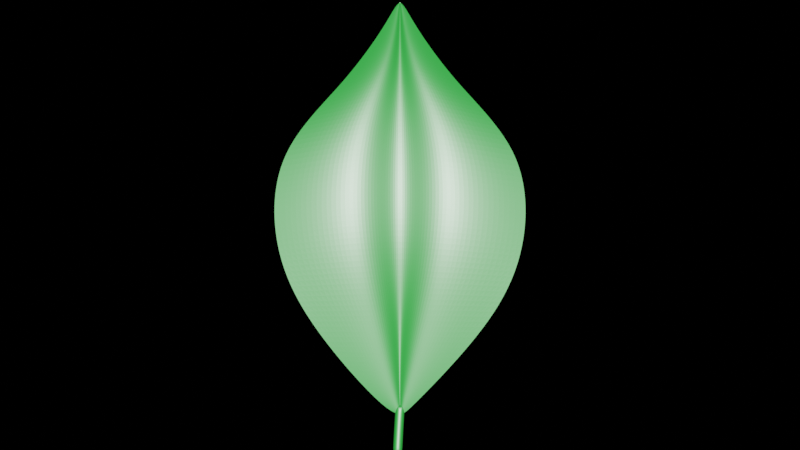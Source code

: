 # Source: Folha.blend  (saved by Blender 2.91.10; exported with 4.5.12 LTS)
import bpy
from mathutils import Matrix  # noqa: F401  (used for matrix-valued properties, if any)

bpy.ops.wm.read_factory_settings(use_empty=True)
scene = bpy.context.scene
scene.name = 'Scene'

# ---- collections
col_collection = bpy.data.collections.new('Collection'); scene.collection.children.link(col_collection)

# ---- materials (node trees are filled in below, after node groups)
mat_materiais = bpy.data.materials.new('Materiais')

# ---- material node trees
mat_materiais.use_nodes = True; mat_materiais.node_tree.nodes.clear()
_N = mat_materiais.node_tree.nodes; _L = mat_materiais.node_tree.links
n0 = _N.new('ShaderNodeBsdfPrincipled'); n0.name = 'Principled BSDF'; n0.location = (10, 300)
n0.distribution = 'GGX'
n0.subsurface_method = 'BURLEY'
n0.inputs[0].default_value = (0.0002543, 0.05221, 0.002969, 1.0)
n0.inputs[3].default_value = 1.45
n0.inputs[27].default_value = (0.0, 0.0, 0.0, 1.0)
n0.inputs[28].default_value = 1.0
n1 = _N.new('ShaderNodeOutputMaterial'); n1.name = 'Material Output'; n1.location = (300, 300)
_L.new(n0.outputs[0], n1.inputs[0])
n1.is_active_output = True

# ---- world
world_world = bpy.data.worlds.new('World'); scene.world = world_world
world_world.use_nodes = True; world_world.node_tree.nodes.clear()
_N = world_world.node_tree.nodes; _L = world_world.node_tree.links
n0 = _N.new('ShaderNodeOutputWorld'); n0.name = 'World Output'; n0.location = (300, 300)
n1 = _N.new('ShaderNodeBackground'); n1.name = 'Background'; n1.location = (10, 300)
n2 = _N.new('ShaderNodeRGB'); n2.name = 'RGB'; n2.location = (-190, 280)
n2.outputs[0].default_value = (0.0, 0.0, 0.0, 1.0)
_L.new(n1.outputs[0], n0.inputs[0])
_L.new(n2.outputs[0], n1.inputs[0])
n0.is_active_output = True
world_world.color = (0.05088, 0.05088, 0.05088)
world_world.use_sun_shadow = False
world_world.sun_shadow_jitter_overblur = 0.0

# ---- cameras
cam_c_mera = bpy.data.cameras.new('Câmera')

# ---- lights
light_sun = bpy.data.lights.new('Sun', 'SUN')
light_sun.transmission_factor = 0.0
light_sun.energy = 30.0
light_sun.shadow_soft_size = 0.125

# ---- meshes
me_plano = bpy.data.meshes.new('Plano')
me_plano.from_pydata([(2.16, -0.3965, 0.5063), (2.114, 1.243, 0.5179), (0.9148, 2.393, 0.4564), (1.546, -1.69, 0.393), (0.6654, -0.208, 0.9087), (0.6424, 1.426, 0.9087), (0.156, 2.646, 0.6397), (0.193, -1.704, 0.4917), (1.648e-09, -0.208, 0.4225), (-2.16, -0.3965, 0.5063), (1.573e-09, 1.426, 0.4225), (-2.114, 1.243, 0.5179), (-9.091e-10, 2.782, 0.2752), (-0.9148, 2.393, 0.4564), (-6.35e-12, 3.955, 0.01799), (-6.35e-12, 3.955, 0.01799), (-0.001331, -1.716, 0.05159), (-1.546, -1.69, 0.393), (0.02427, -3.284, 0.01935), (0.02427, -3.284, 0.01935), (-0.6654, -0.208, 0.9087), (-0.6424, 1.426, 0.9087), (-0.156, 2.646, 0.6397), (-6.35e-12, 3.955, 0.01799), (-0.1948, -1.707, 0.488), (0.02427, -3.284, 0.01935), (0.02427, -3.284, 0.01935), (-0.008872, -3.193, 0.03904), (0.1281, -3.204, 0.06457), (0.003962, -3.194, 0.06947), (-0.3008, -3.156, 0.06135), (-0.02174, -3.194, 0.06947), (0.171, 3.523, 0.1664), (-1.751e-10, 3.625, 0.09452), (0.02915, 3.573, 0.1824), (-0.171, 3.523, 0.1664), (-0.02915, 3.573, 0.1824), (0.008323, -3.086, 0.09506), (-0.03939, -3.897, 0.09485), (0.02389, -3.086, 0.09352), (-0.02395, -3.897, 0.09333), (0.03886, -3.086, 0.08898), (-0.009096, -3.897, 0.08882), (0.05266, -3.086, 0.08161), (0.00459, -3.897, 0.08151), (0.06475, -3.086, 0.07168), (0.01659, -3.897, 0.07166), (0.07468, -3.086, 0.05959), (0.02643, -3.897, 0.05967), (0.08205, -3.086, 0.04579), (0.03375, -3.897, 0.04598), (0.0866, -3.086, 0.03082), (0.03825, -3.897, 0.03113), (0.08814, -3.086, 0.01525), (0.03978, -3.897, 0.01568), (0.08662, -3.086, -0.0003428), (0.03828, -3.897, 0.0002166), (0.08211, -3.086, -0.01535), (0.0338, -3.898, -0.01468), (0.07476, -3.085, -0.02921), (0.02652, -3.898, -0.02843), (0.06486, -3.085, -0.04139), (0.0167, -3.898, -0.04052), (0.05278, -3.085, -0.05143), (0.004716, -3.898, -0.05048), (0.03897, -3.084, -0.05892), (-0.008983, -3.898, -0.05792), (0.02396, -3.084, -0.06359), (-0.02388, -3.898, -0.06256), (0.008323, -3.083, -0.06524), (-0.03939, -3.899, -0.0642), (-0.007313, -3.084, -0.06359), (-0.05491, -3.898, -0.06256), (-0.02232, -3.084, -0.05892), (-0.0698, -3.898, -0.05792), (-0.03613, -3.085, -0.05143), (-0.0835, -3.898, -0.05048), (-0.04822, -3.085, -0.04139), (-0.09548, -3.898, -0.04052), (-0.05812, -3.085, -0.02921), (-0.1053, -3.898, -0.02843), (-0.06546, -3.086, -0.01535), (-0.1126, -3.898, -0.01468), (-0.06998, -3.086, -0.0003427), (-0.1171, -3.897, 0.0002167), (-0.07149, -3.086, 0.01525), (-0.1186, -3.897, 0.01568), (-0.06995, -3.086, 0.03082), (-0.117, -3.897, 0.03113), (-0.06541, -3.086, 0.04579), (-0.1125, -3.897, 0.04598), (-0.05803, -3.086, 0.05959), (-0.1052, -3.897, 0.05967), (-0.04811, -3.086, 0.07168), (-0.09537, -3.897, 0.07166), (-0.03602, -3.086, 0.08161), (-0.08337, -3.897, 0.08151), (-0.02222, -3.086, 0.08898), (-0.06968, -3.897, 0.08882), (-0.007246, -3.086, 0.09352), (-0.05483, -3.897, 0.09333), (-0.03939, -3.844, 0.09485), (-0.02395, -3.844, 0.09333), (-0.009096, -3.844, 0.08882), (0.00459, -3.844, 0.08151), (0.01659, -3.844, 0.07166), (0.02643, -3.844, 0.05967), (0.03375, -3.844, 0.04598), (0.03825, -3.844, 0.03113), (0.03978, -3.844, 0.01568), (0.03828, -3.844, 0.0002166), (0.0338, -3.844, -0.01468), (0.02652, -3.844, -0.02843), (0.0167, -3.845, -0.04052), (0.004716, -3.845, -0.05048), (-0.008983, -3.845, -0.05792), (-0.02388, -3.845, -0.06256), (-0.03939, -3.845, -0.0642), (-0.05491, -3.845, -0.06256), (-0.0698, -3.845, -0.05792), (-0.0835, -3.845, -0.05048), (-0.09548, -3.845, -0.04052), (-0.1053, -3.844, -0.02843), (-0.1126, -3.844, -0.01468), (-0.1171, -3.844, 0.0002167), (-0.1186, -3.844, 0.01568), (-0.117, -3.844, 0.03113), (-0.1125, -3.844, 0.04598), (-0.1052, -3.844, 0.05967), (-0.09537, -3.844, 0.07166), (-0.08337, -3.844, 0.08151), (-0.06968, -3.844, 0.08882), (-0.05483, -3.844, 0.09333), (0.009188, -3.236, 0.09333), (0.02404, -3.236, 0.08882), (0.03772, -3.236, 0.08151), (0.04972, -3.236, 0.07166), (0.05956, -3.236, 0.05967), (0.06688, -3.236, 0.04598), (0.07139, -3.236, 0.03113), (0.07291, -3.236, 0.01568), (0.07141, -3.235, 0.0002167), (0.06694, -3.235, -0.01468), (0.05966, -3.235, -0.02843), (0.04984, -3.235, -0.04052), (0.03785, -3.234, -0.05048), (0.02415, -3.234, -0.05792), (0.009259, -3.234, -0.06256), (-0.006256, -3.233, -0.0642), (-0.02177, -3.234, -0.06256), (-0.03666, -3.234, -0.05792), (-0.05036, -3.234, -0.05048), (-0.06235, -3.235, -0.04052), (-0.07217, -3.235, -0.02843), (-0.07945, -3.235, -0.01468), (-0.08393, -3.235, 0.0002167), (-0.08543, -3.236, 0.01568), (-0.0839, -3.236, 0.03113), (-0.07939, -3.236, 0.04598), (-0.07208, -3.236, 0.05967), (-0.06223, -3.236, 0.07166), (-0.05024, -3.236, 0.08151), (-0.03655, -3.236, 0.08882), (-0.0217, -3.236, 0.09333), (-0.006256, -3.236, 0.09485)], [(25, 26)], [(4, 0, 1, 5), (5, 1, 2, 6), (34, 32, 15, 23), (4, 8, 16, 7), (29, 27, 18, 25), (28, 29, 25, 19), (0, 4, 7, 3), (33, 34, 23, 14), (10, 5, 6, 12), (8, 4, 5, 10), (20, 21, 11, 9), (21, 22, 13, 11), (36, 23, 15, 35), (20, 24, 16, 8), (31, 25, 18, 27), (30, 19, 25, 31), (9, 17, 24, 20), (33, 14, 23, 36), (10, 12, 22, 21), (8, 10, 21, 20), (17, 30, 31, 24), (24, 31, 27, 16), (3, 7, 29, 28), (7, 16, 27, 29), (12, 33, 36, 22), (22, 36, 35, 13), (12, 6, 34, 33), (6, 2, 32, 34), (101, 38, 40, 102), (102, 40, 42, 103), (103, 42, 44, 104), (104, 44, 46, 105), (105, 46, 48, 106), (106, 48, 50, 107), (107, 50, 52, 108), (108, 52, 54, 109), (109, 54, 56, 110), (110, 56, 58, 111), (111, 58, 60, 112), (112, 60, 62, 113), (113, 62, 64, 114), (114, 64, 66, 115), (115, 66, 68, 116), (116, 68, 70, 117), (117, 70, 72, 118), (118, 72, 74, 119), (119, 74, 76, 120), (120, 76, 78, 121), (121, 78, 80, 122), (122, 80, 82, 123), (123, 82, 84, 124), (124, 84, 86, 125), (125, 86, 88, 126), (126, 88, 90, 127), (127, 90, 92, 128), (128, 92, 94, 129), (129, 94, 96, 130), (130, 96, 98, 131), (40, 38, 100, 98, 96, 94, 92, 90, 88, 86, 84, 82, 80, 78, 76, 74, 72, 70, 68, 66, 64, 62, 60, 58, 56, 54, 52, 50, 48, 46, 44, 42), (131, 98, 100, 132), (132, 100, 38, 101), (37, 39, 41, 43, 45, 47, 49, 51, 53, 55, 57, 59, 61, 63, 65, 67, 69, 71, 73, 75, 77, 79, 81, 83, 85, 87, 89, 91, 93, 95, 97, 99), (163, 132, 101, 164), (162, 131, 132, 163), (161, 130, 131, 162), (160, 129, 130, 161), (159, 128, 129, 160), (158, 127, 128, 159), (157, 126, 127, 158), (156, 125, 126, 157), (155, 124, 125, 156), (154, 123, 124, 155), (153, 122, 123, 154), (152, 121, 122, 153), (151, 120, 121, 152), (150, 119, 120, 151), (149, 118, 119, 150), (148, 117, 118, 149), (147, 116, 117, 148), (146, 115, 116, 147), (145, 114, 115, 146), (144, 113, 114, 145), (143, 112, 113, 144), (142, 111, 112, 143), (141, 110, 111, 142), (140, 109, 110, 141), (139, 108, 109, 140), (138, 107, 108, 139), (137, 106, 107, 138), (136, 105, 106, 137), (135, 104, 105, 136), (134, 103, 104, 135), (133, 102, 103, 134), (164, 101, 102, 133), (37, 164, 133, 39), (39, 133, 134, 41), (41, 134, 135, 43), (43, 135, 136, 45), (45, 136, 137, 47), (47, 137, 138, 49), (49, 138, 139, 51), (51, 139, 140, 53), (53, 140, 141, 55), (55, 141, 142, 57), (57, 142, 143, 59), (59, 143, 144, 61), (61, 144, 145, 63), (63, 145, 146, 65), (65, 146, 147, 67), (67, 147, 148, 69), (69, 148, 149, 71), (71, 149, 150, 73), (73, 150, 151, 75), (75, 151, 152, 77), (77, 152, 153, 79), (79, 153, 154, 81), (81, 154, 155, 83), (83, 155, 156, 85), (85, 156, 157, 87), (87, 157, 158, 89), (89, 158, 159, 91), (91, 159, 160, 93), (93, 160, 161, 95), (95, 161, 162, 97), (97, 162, 163, 99), (99, 163, 164, 37)])
_uv = me_plano.uv_layers.new(name='Mapa UV')
_uv.uv.foreach_set('vector', [0.3487, 0.0, 1.0, 0.0, 1.0, 1.0, 0.3487, 1.0, 0.3487, 1.0, 1.0, 1.0, 1.0, 1.0, 0.2018, 1.0, 0.1765, 1.0, 1.0, 1.0, 1.0, 1.0, 0.1707, 1.0, 0.3487, 0.0, 0.0, 0.0, 0.0, 0.0, 0.1607, 0.0, 0.5986, 0.0, 0.0, 0.0, 0.0, 0.0, 0.6384, 0.0, 1.0, 0.0, 0.5986, 0.0, 0.6384, 0.0, 1.0, 0.0, 1.0, 0.0, 0.3487, 0.0, 0.1607, 0.0, 1.0, 0.0, 0.0, 1.0, 0.1765, 1.0, 0.1707, 1.0, 0.0, 1.0, 0.0, 1.0, 0.3487, 1.0, 0.2018, 1.0, 0.0, 1.0, 0.0, 0.0, 0.3487, 0.0, 0.3487, 1.0, 0.0, 1.0, 0.3487, 0.0, 0.3487, 1.0, 1.0, 1.0, 1.0, 0.0, 0.3487, 1.0, 0.2018, 1.0, 1.0, 1.0, 1.0, 1.0, 0.1765, 1.0, 0.1707, 1.0, 1.0, 1.0, 1.0, 1.0, 0.3487, 0.0, 0.1607, 0.0, 0.0, 0.0, 0.0, 0.0, 0.5986, 0.0, 0.6384, 0.0, 0.0, 0.0, 0.0, 0.0, 1.0, 0.0, 1.0, 0.0, 0.6384, 0.0, 0.5986, 0.0, 1.0, 0.0, 1.0, 0.0, 0.1607, 0.0, 0.3487, 0.0, 0.0, 1.0, 0.0, 1.0, 0.1707, 1.0, 0.1765, 1.0, 0.0, 1.0, 0.0, 1.0, 0.2018, 1.0, 0.3487, 1.0, 0.0, 0.0, 0.0, 1.0, 0.3487, 1.0, 0.3487, 0.0, 1.0, 0.0, 1.0, 0.0, 0.5986, 0.0, 0.1607, 0.0, 0.1607, 0.0, 0.5986, 0.0, 0.0, 0.0, 0.0, 0.0, 1.0, 0.0, 0.1607, 0.0, 0.5986, 0.0, 1.0, 0.0, 0.1607, 0.0, 0.0, 0.0, 0.0, 0.0, 0.5986, 0.0, 0.0, 1.0, 0.0, 1.0, 0.1765, 1.0, 0.2018, 1.0, 0.2018, 1.0, 0.1765, 1.0, 1.0, 1.0, 1.0, 1.0, 0.0, 1.0, 0.2018, 1.0, 0.1765, 1.0, 0.0, 1.0, 0.2018, 1.0, 1.0, 1.0, 1.0, 1.0, 0.1765, 1.0, 1.0, 0.967, 1.0, 1.0, 0.9688, 1.0, 0.9688, 0.967, 0.9688, 0.967, 0.9688, 1.0, 0.9375, 1.0, 0.9375, 0.967, 0.9375, 0.967, 0.9375, 1.0, 0.9062, 1.0, 0.9062, 0.967, 0.9062, 0.967, 0.9062, 1.0, 0.875, 1.0, 0.875, 0.967, 0.875, 0.967, 0.875, 1.0, 0.8438, 1.0, 0.8438, 0.967, 0.8438, 0.967, 0.8438, 1.0, 0.8125, 1.0, 0.8125, 0.967, 0.8125, 0.967, 0.8125, 1.0, 0.7812, 1.0, 0.7812, 0.967, 0.7812, 0.967, 0.7812, 1.0, 0.75, 1.0, 0.75, 0.967, 0.75, 0.967, 0.75, 1.0, 0.7188, 1.0, 0.7188, 0.967, 0.7188, 0.967, 0.7188, 1.0, 0.6875, 1.0, 0.6875, 0.967, 0.6875, 0.967, 0.6875, 1.0, 0.6562, 1.0, 0.6562, 0.967, 0.6562, 0.967, 0.6562, 1.0, 0.625, 1.0, 0.625, 0.967, 0.625, 0.967, 0.625, 1.0, 0.5938, 1.0, 0.5938, 0.967, 0.5938, 0.967, 0.5938, 1.0, 0.5625, 1.0, 0.5625, 0.967, 0.5625, 0.967, 0.5625, 1.0, 0.5312, 1.0, 0.5312, 0.967, 0.5312, 0.967, 0.5312, 1.0, 0.5, 1.0, 0.5, 0.967, 0.5, 0.967, 0.5, 1.0, 0.4688, 1.0, 0.4688, 0.967, 0.4688, 0.967, 0.4688, 1.0, 0.4375, 1.0, 0.4375, 0.967, 0.4375, 0.967, 0.4375, 1.0, 0.4062, 1.0, 0.4063, 0.967, 0.4063, 0.967, 0.4062, 1.0, 0.375, 1.0, 0.375, 0.967, 0.375, 0.967, 0.375, 1.0, 0.3438, 1.0, 0.3438, 0.967, 0.3438, 0.967, 0.3438, 1.0, 0.3125, 1.0, 0.3125, 0.967, 0.3125, 0.967, 0.3125, 1.0, 0.2812, 1.0, 0.2812, 0.967, 0.2812, 0.967, 0.2812, 1.0, 0.25, 1.0, 0.25, 0.967, 0.25, 0.967, 0.25, 1.0, 0.2188, 1.0, 0.2188, 0.967, 0.2188, 0.967, 0.2188, 1.0, 0.1875, 1.0, 0.1875, 0.967, 0.1875, 0.967, 0.1875, 1.0, 0.1562, 1.0, 0.1562, 0.967, 0.1562, 0.967, 0.1562, 1.0, 0.125, 1.0, 0.125, 0.967, 0.125, 0.967, 0.125, 1.0, 0.09375, 1.0, 0.09375, 0.967, 0.09375, 0.967, 0.09375, 1.0, 0.0625, 1.0, 0.0625, 0.967, 0.2968, 0.4854, 0.25, 0.49, 0.2032, 0.4854, 0.1582, 0.4717, 0.1167, 0.4496, 0.08029, 0.4197, 0.05045, 0.3833, 0.02827, 0.3418, 0.01461, 0.2968, 0.01, 0.25, 0.01461, 0.2032, 0.02827, 0.1582, 0.05045, 0.1167, 0.08029, 0.08029, 0.1167, 0.05045, 0.1582, 0.02827, 0.2032, 0.01461, 0.25, 0.01, 0.2968, 0.01461, 0.3418, 0.02827, 0.3833, 0.05045, 0.4197, 0.08029, 0.4496, 0.1167, 0.4717, 0.1582, 0.4854, 0.2032, 0.49, 0.25, 0.4854, 0.2968, 0.4717, 0.3418, 0.4496, 0.3833, 0.4197, 0.4197, 0.3833, 0.4496, 0.3418, 0.4717, 0.0625, 0.967, 0.0625, 1.0, 0.03125, 1.0, 0.03125, 0.967, 0.03125, 0.967, 0.03125, 1.0, 0.0, 1.0, 0.0, 0.967, 0.75, 0.49, 0.7968, 0.4854, 0.8418, 0.4717, 0.8833, 0.4496, 0.9197, 0.4197, 0.9496, 0.3833, 0.9717, 0.3418, 0.9854, 0.2968, 0.99, 0.25, 0.9854, 0.2032, 0.9717, 0.1582, 0.9496, 0.1167, 0.9197, 0.08029, 0.8833, 0.05045, 0.8418, 0.02827, 0.7968, 0.01461, 0.75, 0.01, 0.7032, 0.01461, 0.6582, 0.02827, 0.6167, 0.05045, 0.5803, 0.08029, 0.5504, 0.1167, 0.5283, 0.1582, 0.5146, 0.2032, 0.51, 0.25, 0.5146, 0.2968, 0.5283, 0.3418, 0.5504, 0.3833, 0.5803, 0.4197, 0.6167, 0.4496, 0.6582, 0.4717, 0.7032, 0.4854, 0.03125, 0.5934, 0.03125, 0.967, 0.0, 0.967, 0.0, 0.5934, 0.0625, 0.5934, 0.0625, 0.967, 0.03125, 0.967, 0.03125, 0.5934, 0.09375, 0.5934, 0.09375, 0.967, 0.0625, 0.967, 0.0625, 0.5934, 0.125, 0.5934, 0.125, 0.967, 0.09375, 0.967, 0.09375, 0.5934, 0.1562, 0.5934, 0.1562, 0.967, 0.125, 0.967, 0.125, 0.5934, 0.1875, 0.5934, 0.1875, 0.967, 0.1562, 0.967, 0.1562, 0.5934, 0.2188, 0.5934, 0.2188, 0.967, 0.1875, 0.967, 0.1875, 0.5934, 0.25, 0.5934, 0.25, 0.967, 0.2188, 0.967, 0.2188, 0.5934, 0.2812, 0.5934, 0.2812, 0.967, 0.25, 0.967, 0.25, 0.5934, 0.3125, 0.5934, 0.3125, 0.967, 0.2812, 0.967, 0.2812, 0.5934, 0.3438, 0.5934, 0.3438, 0.967, 0.3125, 0.967, 0.3125, 0.5934, 0.375, 0.5934, 0.375, 0.967, 0.3438, 0.967, 0.3438, 0.5934, 0.4062, 0.5934, 0.4063, 0.967, 0.375, 0.967, 0.375, 0.5934, 0.4375, 0.5934, 0.4375, 0.967, 0.4063, 0.967, 0.4062, 0.5934, 0.4688, 0.5934, 0.4688, 0.967, 0.4375, 0.967, 0.4375, 0.5934, 0.5, 0.5934, 0.5, 0.967, 0.4688, 0.967, 0.4688, 0.5934, 0.5312, 0.5934, 0.5312, 0.967, 0.5, 0.967, 0.5, 0.5934, 0.5625, 0.5934, 0.5625, 0.967, 0.5312, 0.967, 0.5312, 0.5934, 0.5938, 0.5934, 0.5938, 0.967, 0.5625, 0.967, 0.5625, 0.5934, 0.625, 0.5934, 0.625, 0.967, 0.5938, 0.967, 0.5938, 0.5934, 0.6562, 0.5934, 0.6562, 0.967, 0.625, 0.967, 0.625, 0.5934, 0.6875, 0.5934, 0.6875, 0.967, 0.6562, 0.967, 0.6562, 0.5934, 0.7188, 0.5934, 0.7188, 0.967, 0.6875, 0.967, 0.6875, 0.5934, 0.75, 0.5934, 0.75, 0.967, 0.7188, 0.967, 0.7188, 0.5934, 0.7812, 0.5934, 0.7812, 0.967, 0.75, 0.967, 0.75, 0.5934, 0.8125, 0.5934, 0.8125, 0.967, 0.7812, 0.967, 0.7812, 0.5934, 0.8438, 0.5934, 0.8438, 0.967, 0.8125, 0.967, 0.8125, 0.5934, 0.875, 0.5934, 0.875, 0.967, 0.8438, 0.967, 0.8438, 0.5934, 0.9062, 0.5934, 0.9062, 0.967, 0.875, 0.967, 0.875, 0.5934, 0.9375, 0.5934, 0.9375, 0.967, 0.9062, 0.967, 0.9062, 0.5934, 0.9688, 0.5934, 0.9688, 0.967, 0.9375, 0.967, 0.9375, 0.5934, 1.0, 0.5934, 1.0, 0.967, 0.9688, 0.967, 0.9688, 0.5934, 1.0, 0.5, 1.0, 0.5934, 0.9688, 0.5934, 0.9688, 0.5, 0.9688, 0.5, 0.9688, 0.5934, 0.9375, 0.5934, 0.9375, 0.5, 0.9375, 0.5, 0.9375, 0.5934, 0.9062, 0.5934, 0.9062, 0.5, 0.9062, 0.5, 0.9062, 0.5934, 0.875, 0.5934, 0.875, 0.5, 0.875, 0.5, 0.875, 0.5934, 0.8438, 0.5934, 0.8438, 0.5, 0.8438, 0.5, 0.8438, 0.5934, 0.8125, 0.5934, 0.8125, 0.5, 0.8125, 0.5, 0.8125, 0.5934, 0.7812, 0.5934, 0.7812, 0.5, 0.7812, 0.5, 0.7812, 0.5934, 0.75, 0.5934, 0.75, 0.5, 0.75, 0.5, 0.75, 0.5934, 0.7188, 0.5934, 0.7188, 0.5, 0.7188, 0.5, 0.7188, 0.5934, 0.6875, 0.5934, 0.6875, 0.5, 0.6875, 0.5, 0.6875, 0.5934, 0.6562, 0.5934, 0.6562, 0.5, 0.6562, 0.5, 0.6562, 0.5934, 0.625, 0.5934, 0.625, 0.5, 0.625, 0.5, 0.625, 0.5934, 0.5938, 0.5934, 0.5938, 0.5, 0.5938, 0.5, 0.5938, 0.5934, 0.5625, 0.5934, 0.5625, 0.5, 0.5625, 0.5, 0.5625, 0.5934, 0.5312, 0.5934, 0.5312, 0.5, 0.5312, 0.5, 0.5312, 0.5934, 0.5, 0.5934, 0.5, 0.5, 0.5, 0.5, 0.5, 0.5934, 0.4688, 0.5934, 0.4688, 0.5, 0.4688, 0.5, 0.4688, 0.5934, 0.4375, 0.5934, 0.4375, 0.5, 0.4375, 0.5, 0.4375, 0.5934, 0.4062, 0.5934, 0.4062, 0.5, 0.4062, 0.5, 0.4062, 0.5934, 0.375, 0.5934, 0.375, 0.5, 0.375, 0.5, 0.375, 0.5934, 0.3438, 0.5934, 0.3438, 0.5, 0.3438, 0.5, 0.3438, 0.5934, 0.3125, 0.5934, 0.3125, 0.5, 0.3125, 0.5, 0.3125, 0.5934, 0.2812, 0.5934, 0.2812, 0.5, 0.2812, 0.5, 0.2812, 0.5934, 0.25, 0.5934, 0.25, 0.5, 0.25, 0.5, 0.25, 0.5934, 0.2188, 0.5934, 0.2188, 0.5, 0.2188, 0.5, 0.2188, 0.5934, 0.1875, 0.5934, 0.1875, 0.5, 0.1875, 0.5, 0.1875, 0.5934, 0.1562, 0.5934, 0.1562, 0.5, 0.1562, 0.5, 0.1562, 0.5934, 0.125, 0.5934, 0.125, 0.5, 0.125, 0.5, 0.125, 0.5934, 0.09375, 0.5934, 0.09375, 0.5, 0.09375, 0.5, 0.09375, 0.5934, 0.0625, 0.5934, 0.0625, 0.5, 0.0625, 0.5, 0.0625, 0.5934, 0.03125, 0.5934, 0.03125, 0.5, 0.03125, 0.5, 0.03125, 0.5934, 0.0, 0.5934, 0.0, 0.5])
me_plano.materials.append(mat_materiais)
me_plano.use_remesh_fix_poles = True
me_plano.use_remesh_preserve_attributes = False
me_plano.use_mirror_vertex_groups = False
me_plano.update()

# ---- objects
ob_folha = bpy.data.objects.new('Folha', me_plano)
ob_sun = bpy.data.objects.new('Sun', light_sun)
ob_c_mera = bpy.data.objects.new('Câmera', cam_c_mera)

# ---- transforms, parenting, visibility, modifiers, constraints
ob_folha.location = (0.0, 0.0, 0.0)
ob_folha.lineart.crease_threshold = 0.0
_m = ob_folha.modifiers.new('Subdivisão', 'SUBSURF')
_m.uv_smooth = 'PRESERVE_CORNERS'
_m.levels = 4
_m.render_levels = 4
ob_sun.location = (0.0, 0.0, 3.013)
ob_sun.lineart.crease_threshold = 0.0
ob_c_mera.location = (0.0, 0.0, 19.15)
ob_c_mera.lineart.crease_threshold = 0.0

# ---- collection membership
col_collection.objects.link(ob_folha)
col_collection.objects.link(ob_sun)
col_collection.objects.link(ob_c_mera)

# ---- scene / render settings (as saved in the file)
scene.camera = ob_c_mera
scene.frame_start = 1; scene.frame_end = 250; scene.frame_set(1)
scene.render.engine = 'CYCLES'
scene.cycles.use_denoising = False
scene.cycles.samples = 128
scene.cycles.sampling_pattern = 'TABULATED_SOBOL'
scene.cycles.use_adaptive_sampling = False
scene.cycles.use_light_tree = False
scene.view_settings.view_transform = 'Filmic'
bpy.context.view_layer.update()
